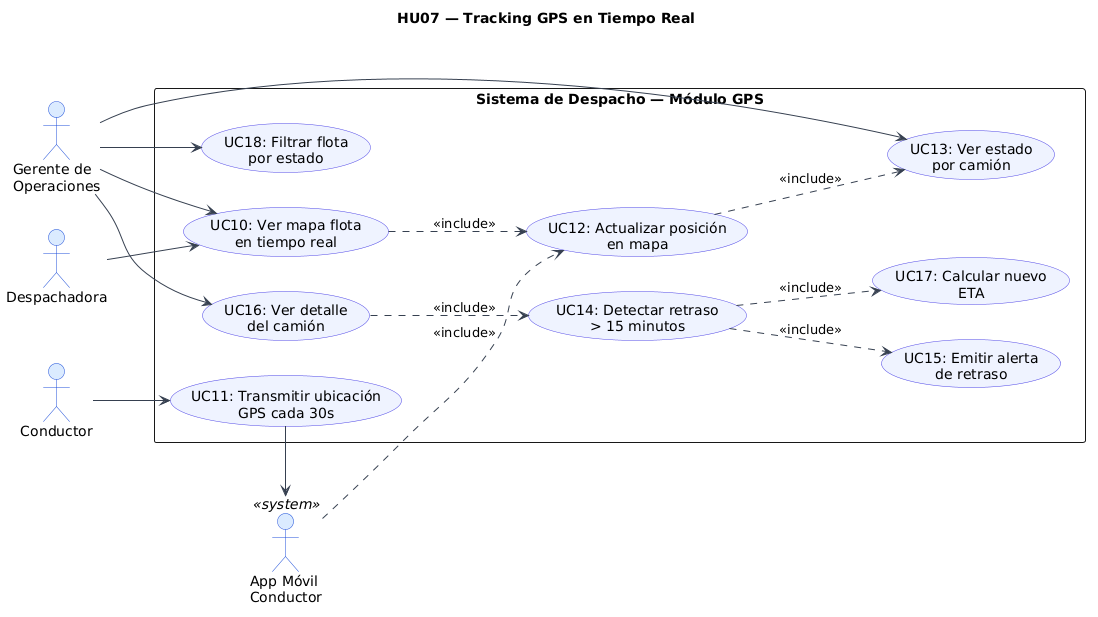

The diagram above was rendered by PlantUML. Its source (embedded in the PNG):
@startuml
title HU07 — Tracking GPS en Tiempo Real

left to right direction
skinparam packageStyle rectangle
skinparam actorBackgroundColor #DBEAFE
skinparam actorBorderColor #1D4ED8
skinparam usecaseBackgroundColor #EEF2FF
skinparam usecaseBorderColor #4F46E5
skinparam ArrowColor #374151

actor "Gerente de\nOperaciones" as G
actor "Conductor" as CON
actor "App Móvil\nConductor" as APP <<system>>
actor "Despachadora" as D

rectangle "Sistema de Despacho — Módulo GPS" {
  usecase "UC10: Ver mapa flota\nen tiempo real" as UC10
  usecase "UC11: Transmitir ubicación\nGPS cada 30s" as UC11
  usecase "UC12: Actualizar posición\nen mapa" as UC12
  usecase "UC13: Ver estado\npor camión" as UC13
  usecase "UC14: Detectar retraso\n> 15 minutos" as UC14
  usecase "UC15: Emitir alerta\nde retraso" as UC15
  usecase "UC16: Ver detalle\ndel camión" as UC16
  usecase "UC17: Calcular nuevo\nETA" as UC17
  usecase "UC18: Filtrar flota\npor estado" as UC18
}

G --> UC10
G --> UC13
G --> UC16
G --> UC18
CON --> UC11
D --> UC10

UC10 ..> UC12 : <<include>>
UC12 ..> UC13 : <<include>>
UC14 ..> UC17 : <<include>>
UC14 ..> UC15 : <<include>>
UC16 ..> UC14 : <<include>>

UC11 --> APP
APP ..> UC12 : <<include>>
@enduml